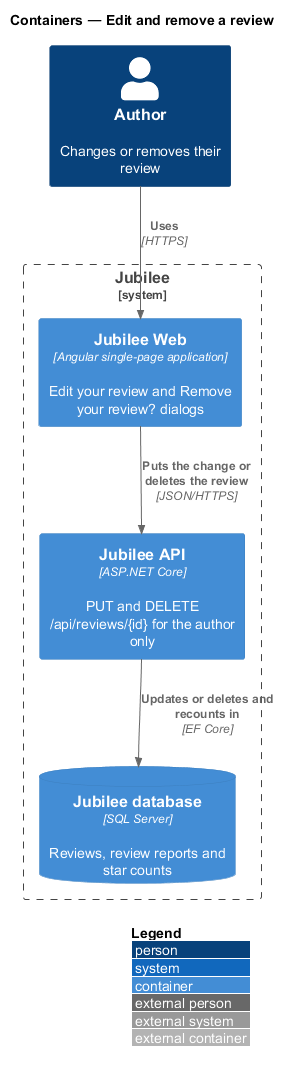

The diagram above was rendered by PlantUML. Its source (embedded in the PNG):
@startuml
!include <C4/C4_Container>
LAYOUT_WITH_LEGEND()
title Containers — Edit and remove a review

Person(author, "Author", "Changes or removes their review")
System_Boundary(jubilee, "Jubilee") {
  Container(web, "Jubilee Web", "Angular single-page application", "Edit your review and Remove your review? dialogs")
  Container(api, "Jubilee API", "ASP.NET Core", "PUT and DELETE /api/reviews/{id} for the author only")
  ContainerDb(db, "Jubilee database", "SQL Server", "Reviews, review reports and star counts")
}
Rel(author, web, "Uses", "HTTPS")
Rel(web, api, "Puts the change or deletes the review", "JSON/HTTPS")
Rel(api, db, "Updates or deletes and recounts in", "EF Core")
@enduml